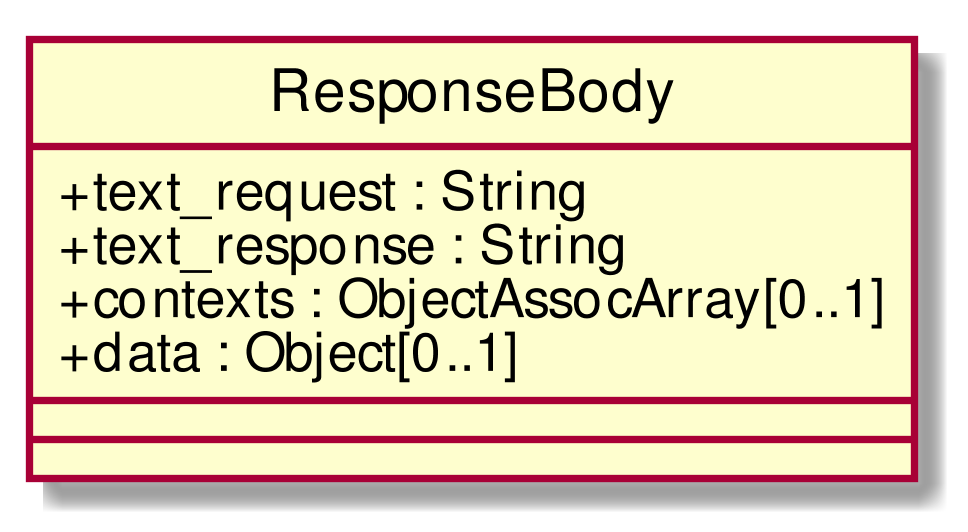

The diagram above was rendered by PlantUML. Its source (embedded in the PNG):
@startuml
scale 1000*1000
skinparam classAttributeIconSize 0
class ResponseBody{
+ text_request : String
+ text_response : String
+ contexts : ObjectAssocArray[0..1]
+ data : Object[0..1]
__
__

}
hide circle
@enduml